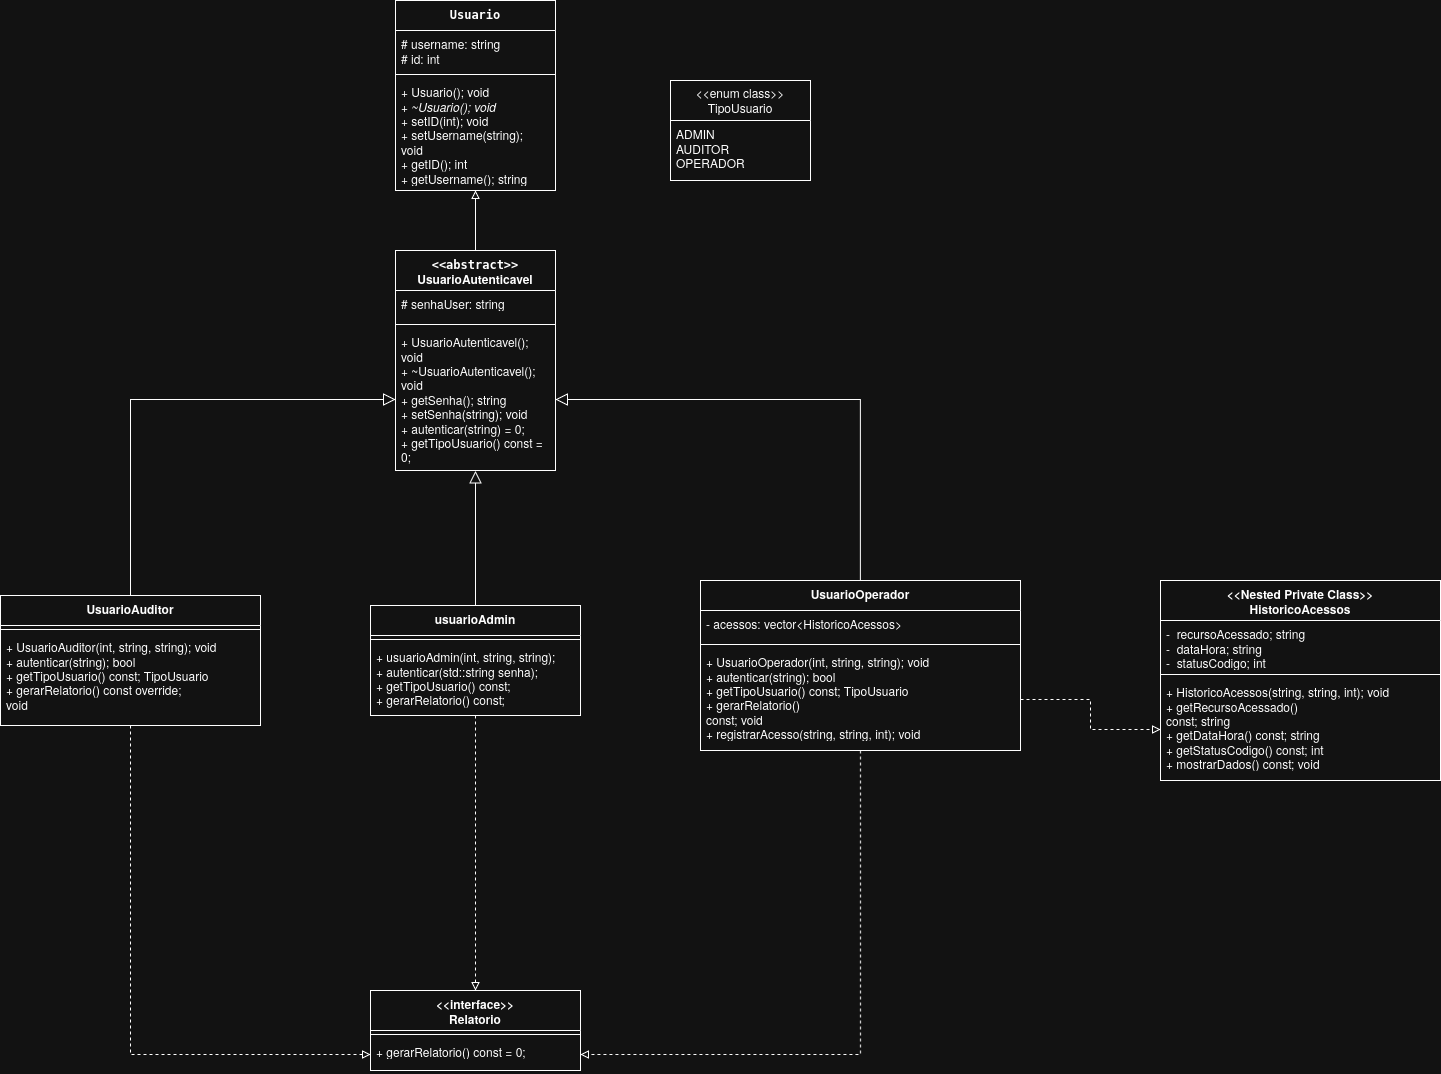

The diagram above was exported from draw.io. Its source (the exported page's mxGraphModel, read from the mxfile embedded in the PNG):
<mxGraphModel dx="2249" dy="1617" grid="1" gridSize="10" guides="1" tooltips="1" connect="1" arrows="1" fold="1" page="1" pageScale="1" pageWidth="850" pageHeight="1100" math="0" shadow="0">
  <root>
    <mxCell id="0" />
    <mxCell id="1" parent="0" />
    <mxCell id="t0E7_hPKftnQhdjgMbWO-1" parent="1" style="swimlane;fontStyle=1;align=center;verticalAlign=top;childLayout=stackLayout;horizontal=1;startSize=30;horizontalStack=0;resizeParent=1;resizeParentMax=0;resizeLast=0;collapsible=1;marginBottom=0;whiteSpace=wrap;html=1;" value="&lt;code&gt;Usuario&lt;/code&gt;" vertex="1">
      <mxGeometry height="190" width="160" x="345" y="-130" as="geometry" />
    </mxCell>
    <mxCell id="t0E7_hPKftnQhdjgMbWO-2" parent="t0E7_hPKftnQhdjgMbWO-1" style="text;strokeColor=none;fillColor=none;align=left;verticalAlign=top;spacingLeft=4;spacingRight=4;overflow=hidden;rotatable=0;points=[[0,0.5],[1,0.5]];portConstraint=eastwest;whiteSpace=wrap;html=1;" value="&lt;div&gt;# username: string&lt;/div&gt;# id: int" vertex="1">
      <mxGeometry height="40" width="160" y="30" as="geometry" />
    </mxCell>
    <mxCell id="t0E7_hPKftnQhdjgMbWO-3" parent="t0E7_hPKftnQhdjgMbWO-1" style="line;strokeWidth=1;fillColor=none;align=left;verticalAlign=middle;spacingTop=-1;spacingLeft=3;spacingRight=3;rotatable=0;labelPosition=right;points=[];portConstraint=eastwest;strokeColor=inherit;" value="" vertex="1">
      <mxGeometry height="8" width="160" y="70" as="geometry" />
    </mxCell>
    <mxCell id="t0E7_hPKftnQhdjgMbWO-4" parent="t0E7_hPKftnQhdjgMbWO-1" style="text;strokeColor=none;fillColor=none;align=left;verticalAlign=top;spacingLeft=4;spacingRight=4;overflow=hidden;rotatable=0;points=[[0,0.5],[1,0.5]];portConstraint=eastwest;whiteSpace=wrap;html=1;" value="&lt;div&gt;+ Usuario(); void&lt;/div&gt;&lt;div&gt;+ &lt;i&gt;~Usuario(); void&lt;/i&gt;&lt;/div&gt;&lt;div&gt;+ setID(int); void&amp;nbsp;&lt;/div&gt;&lt;div&gt;+ setUsername(string); void&amp;nbsp;&lt;/div&gt;&lt;div&gt;+ getID(); int&amp;nbsp;&lt;/div&gt;&lt;div&gt;+ getUsername(); string&lt;/div&gt;" vertex="1">
      <mxGeometry height="112" width="160" y="78" as="geometry" />
    </mxCell>
    <mxCell id="t0E7_hPKftnQhdjgMbWO-19" edge="1" parent="1" source="t0E7_hPKftnQhdjgMbWO-5" style="edgeStyle=orthogonalEdgeStyle;rounded=0;orthogonalLoop=1;jettySize=auto;html=1;endSize=10;endArrow=block;endFill=0;" target="kSnt2FQhVnJcQT3CB4Wz-4">
      <mxGeometry relative="1" as="geometry" />
    </mxCell>
    <mxCell id="kSnt2FQhVnJcQT3CB4Wz-25" edge="1" parent="1" source="t0E7_hPKftnQhdjgMbWO-5" style="edgeStyle=orthogonalEdgeStyle;rounded=0;orthogonalLoop=1;jettySize=auto;html=1;entryX=0;entryY=0.5;entryDx=0;entryDy=0;endArrow=block;endFill=0;dashed=1;" target="t0E7_hPKftnQhdjgMbWO-16">
      <mxGeometry relative="1" as="geometry" />
    </mxCell>
    <mxCell id="t0E7_hPKftnQhdjgMbWO-5" parent="1" style="swimlane;fontStyle=1;align=center;verticalAlign=top;childLayout=stackLayout;horizontal=1;startSize=30;horizontalStack=0;resizeParent=1;resizeParentMax=0;resizeLast=0;collapsible=1;marginBottom=0;whiteSpace=wrap;html=1;" value="UsuarioAuditor" vertex="1">
      <mxGeometry height="130" width="260" x="-50" y="465" as="geometry" />
    </mxCell>
    <mxCell id="t0E7_hPKftnQhdjgMbWO-7" parent="t0E7_hPKftnQhdjgMbWO-5" style="line;strokeWidth=1;fillColor=none;align=left;verticalAlign=middle;spacingTop=-1;spacingLeft=3;spacingRight=3;rotatable=0;labelPosition=right;points=[];portConstraint=eastwest;strokeColor=inherit;" value="" vertex="1">
      <mxGeometry height="8" width="260" y="30" as="geometry" />
    </mxCell>
    <mxCell id="t0E7_hPKftnQhdjgMbWO-8" parent="t0E7_hPKftnQhdjgMbWO-5" style="text;strokeColor=none;fillColor=none;align=left;verticalAlign=top;spacingLeft=4;spacingRight=4;overflow=hidden;rotatable=0;points=[[0,0.5],[1,0.5]];portConstraint=eastwest;whiteSpace=wrap;html=1;" value="&lt;div&gt;+ UsuarioAuditor(int, string, string); void&amp;nbsp;&lt;/div&gt;&lt;div&gt;+ autenticar(string); bool&amp;nbsp;&lt;/div&gt;&lt;div&gt;+ getTipoUsuario() const; TipoUsuario&amp;nbsp;&lt;/div&gt;&lt;div&gt;+ gerarRelatorio() const override;&lt;br&gt; void&lt;/div&gt;" vertex="1">
      <mxGeometry height="92" width="260" y="38" as="geometry" />
    </mxCell>
    <mxCell id="kSnt2FQhVnJcQT3CB4Wz-27" edge="1" parent="1" source="t0E7_hPKftnQhdjgMbWO-9" style="edgeStyle=orthogonalEdgeStyle;rounded=0;orthogonalLoop=1;jettySize=auto;html=1;entryX=1;entryY=0.5;entryDx=0;entryDy=0;endArrow=block;endFill=0;dashed=1;" target="t0E7_hPKftnQhdjgMbWO-16">
      <mxGeometry relative="1" as="geometry" />
    </mxCell>
    <mxCell id="t0E7_hPKftnQhdjgMbWO-9" parent="1" style="swimlane;fontStyle=1;align=center;verticalAlign=top;childLayout=stackLayout;horizontal=1;startSize=30;horizontalStack=0;resizeParent=1;resizeParentMax=0;resizeLast=0;collapsible=1;marginBottom=0;whiteSpace=wrap;html=1;" value="UsuarioOperador" vertex="1">
      <mxGeometry height="170" width="320" x="650" y="450" as="geometry" />
    </mxCell>
    <mxCell id="t0E7_hPKftnQhdjgMbWO-10" parent="t0E7_hPKftnQhdjgMbWO-9" style="text;strokeColor=none;fillColor=none;align=left;verticalAlign=top;spacingLeft=4;spacingRight=4;overflow=hidden;rotatable=0;points=[[0,0.5],[1,0.5]];portConstraint=eastwest;whiteSpace=wrap;html=1;" value="-&amp;nbsp;acessos: vector&amp;lt;HistoricoAcessos&amp;gt;&amp;nbsp;" vertex="1">
      <mxGeometry height="30" width="320" y="30" as="geometry" />
    </mxCell>
    <mxCell id="t0E7_hPKftnQhdjgMbWO-11" parent="t0E7_hPKftnQhdjgMbWO-9" style="line;strokeWidth=1;fillColor=none;align=left;verticalAlign=middle;spacingTop=-1;spacingLeft=3;spacingRight=3;rotatable=0;labelPosition=right;points=[];portConstraint=eastwest;strokeColor=inherit;" value="" vertex="1">
      <mxGeometry height="8" width="320" y="60" as="geometry" />
    </mxCell>
    <mxCell id="t0E7_hPKftnQhdjgMbWO-12" parent="t0E7_hPKftnQhdjgMbWO-9" style="text;strokeColor=none;fillColor=none;align=left;verticalAlign=top;spacingLeft=4;spacingRight=4;overflow=hidden;rotatable=0;points=[[0,0.5],[1,0.5]];portConstraint=eastwest;whiteSpace=wrap;html=1;" value="&lt;div&gt;+ UsuarioOperador(int, string, string); void&amp;nbsp;&amp;nbsp;&lt;/div&gt;&lt;div&gt;+ autenticar(string); bool&amp;nbsp;&amp;nbsp;&lt;/div&gt;&lt;div&gt;+ getTipoUsuario() const; TipoUsuario&amp;nbsp;&amp;nbsp;&lt;/div&gt;&lt;div&gt;+ gerarRelatorio() &lt;br&gt;const; void&amp;nbsp;&amp;nbsp;&lt;/div&gt;&lt;div&gt;+ registrarAcesso(string, string, int); void&lt;/div&gt;" vertex="1">
      <mxGeometry height="102" width="320" y="68" as="geometry" />
    </mxCell>
    <mxCell id="t0E7_hPKftnQhdjgMbWO-13" parent="1" style="swimlane;fontStyle=1;align=center;verticalAlign=top;childLayout=stackLayout;horizontal=1;startSize=40;horizontalStack=0;resizeParent=1;resizeParentMax=0;resizeLast=0;collapsible=1;marginBottom=0;whiteSpace=wrap;html=1;" value="&lt;div&gt;&amp;lt;&amp;lt;interface&amp;gt;&amp;gt;&lt;/div&gt;&lt;div&gt;Relatorio&lt;/div&gt;" vertex="1">
      <mxGeometry height="80" width="210" x="320" y="860" as="geometry" />
    </mxCell>
    <mxCell id="t0E7_hPKftnQhdjgMbWO-15" parent="t0E7_hPKftnQhdjgMbWO-13" style="line;strokeWidth=1;fillColor=none;align=left;verticalAlign=middle;spacingTop=-1;spacingLeft=3;spacingRight=3;rotatable=0;labelPosition=right;points=[];portConstraint=eastwest;strokeColor=inherit;" value="" vertex="1">
      <mxGeometry height="8" width="210" y="40" as="geometry" />
    </mxCell>
    <mxCell id="t0E7_hPKftnQhdjgMbWO-16" parent="t0E7_hPKftnQhdjgMbWO-13" style="text;strokeColor=none;fillColor=none;align=left;verticalAlign=top;spacingLeft=4;spacingRight=4;overflow=hidden;rotatable=0;points=[[0,0.5],[1,0.5]];portConstraint=eastwest;whiteSpace=wrap;html=1;" value="&lt;div&gt;+ gerarRelatorio() const = 0;&lt;/div&gt;" vertex="1">
      <mxGeometry height="32" width="210" y="48" as="geometry" />
    </mxCell>
    <mxCell id="t0E7_hPKftnQhdjgMbWO-20" edge="1" parent="1" source="t0E7_hPKftnQhdjgMbWO-9" style="edgeStyle=orthogonalEdgeStyle;rounded=0;orthogonalLoop=1;jettySize=auto;html=1;endArrow=block;endFill=0;endSize=10;" target="kSnt2FQhVnJcQT3CB4Wz-4">
      <mxGeometry relative="1" as="geometry" />
    </mxCell>
    <mxCell id="kSnt2FQhVnJcQT3CB4Wz-6" edge="1" parent="1" source="kSnt2FQhVnJcQT3CB4Wz-1" style="edgeStyle=orthogonalEdgeStyle;rounded=0;orthogonalLoop=1;jettySize=auto;html=1;entryX=0.5;entryY=1;entryDx=0;entryDy=0;endArrow=block;endFill=0;" target="t0E7_hPKftnQhdjgMbWO-1">
      <mxGeometry relative="1" as="geometry">
        <Array as="points">
          <mxPoint x="425" y="90" />
          <mxPoint x="425" y="90" />
        </Array>
      </mxGeometry>
    </mxCell>
    <mxCell id="kSnt2FQhVnJcQT3CB4Wz-1" parent="1" style="swimlane;fontStyle=1;align=center;verticalAlign=top;childLayout=stackLayout;horizontal=1;startSize=40;horizontalStack=0;resizeParent=1;resizeParentMax=0;resizeLast=0;collapsible=1;marginBottom=0;whiteSpace=wrap;html=1;" value="&lt;div&gt;&lt;code data-path-to-node=&quot;10,0,0&quot; data-index-in-node=&quot;66&quot;&gt;&amp;lt;&amp;lt;abstract&amp;gt;&amp;gt;&lt;/code&gt;&lt;/div&gt;&lt;div&gt;UsuarioAutenticavel&lt;/div&gt;" vertex="1">
      <mxGeometry height="220" width="160" x="345" y="120" as="geometry" />
    </mxCell>
    <mxCell id="kSnt2FQhVnJcQT3CB4Wz-2" parent="kSnt2FQhVnJcQT3CB4Wz-1" style="text;strokeColor=none;fillColor=none;align=left;verticalAlign=top;spacingLeft=4;spacingRight=4;overflow=hidden;rotatable=0;points=[[0,0.5],[1,0.5]];portConstraint=eastwest;whiteSpace=wrap;html=1;" value="&lt;div&gt;#&amp;nbsp;senhaUser: string&lt;/div&gt;" vertex="1">
      <mxGeometry height="30" width="160" y="40" as="geometry" />
    </mxCell>
    <mxCell id="kSnt2FQhVnJcQT3CB4Wz-3" parent="kSnt2FQhVnJcQT3CB4Wz-1" style="line;strokeWidth=1;fillColor=none;align=left;verticalAlign=middle;spacingTop=-1;spacingLeft=3;spacingRight=3;rotatable=0;labelPosition=right;points=[];portConstraint=eastwest;strokeColor=inherit;" value="" vertex="1">
      <mxGeometry height="8" width="160" y="70" as="geometry" />
    </mxCell>
    <mxCell id="kSnt2FQhVnJcQT3CB4Wz-4" parent="kSnt2FQhVnJcQT3CB4Wz-1" style="text;strokeColor=none;fillColor=none;align=left;verticalAlign=top;spacingLeft=4;spacingRight=4;overflow=hidden;rotatable=0;points=[[0,0.5],[1,0.5]];portConstraint=eastwest;whiteSpace=wrap;html=1;" value="&lt;div&gt;+ UsuarioAutenticavel(); void&amp;nbsp;&lt;/div&gt;&lt;div&gt;+ ~UsuarioAutenticavel(); void&lt;/div&gt;&lt;div&gt;+ getSenha(); string&lt;/div&gt;&lt;div&gt;+ setSenha(string); void&amp;nbsp;&lt;/div&gt;&lt;div&gt;+ autenticar(string) = 0;&amp;nbsp;&lt;br&gt;+ getTipoUsuario() const = 0;&lt;/div&gt;" vertex="1">
      <mxGeometry height="142" width="160" y="78" as="geometry" />
    </mxCell>
    <mxCell id="kSnt2FQhVnJcQT3CB4Wz-26" edge="1" parent="1" source="kSnt2FQhVnJcQT3CB4Wz-7" style="edgeStyle=orthogonalEdgeStyle;rounded=0;orthogonalLoop=1;jettySize=auto;html=1;entryX=0.5;entryY=0;entryDx=0;entryDy=0;endArrow=block;endFill=0;dashed=1;" target="t0E7_hPKftnQhdjgMbWO-13">
      <mxGeometry relative="1" as="geometry" />
    </mxCell>
    <mxCell id="kSnt2FQhVnJcQT3CB4Wz-7" parent="1" style="swimlane;fontStyle=1;align=center;verticalAlign=top;childLayout=stackLayout;horizontal=1;startSize=30;horizontalStack=0;resizeParent=1;resizeParentMax=0;resizeLast=0;collapsible=1;marginBottom=0;whiteSpace=wrap;html=1;" value="usuarioAdmin" vertex="1">
      <mxGeometry height="110" width="210" x="320" y="475" as="geometry" />
    </mxCell>
    <mxCell id="kSnt2FQhVnJcQT3CB4Wz-9" parent="kSnt2FQhVnJcQT3CB4Wz-7" style="line;strokeWidth=1;fillColor=none;align=left;verticalAlign=middle;spacingTop=-1;spacingLeft=3;spacingRight=3;rotatable=0;labelPosition=right;points=[];portConstraint=eastwest;strokeColor=inherit;" value="" vertex="1">
      <mxGeometry height="8" width="210" y="30" as="geometry" />
    </mxCell>
    <mxCell id="kSnt2FQhVnJcQT3CB4Wz-10" parent="kSnt2FQhVnJcQT3CB4Wz-7" style="text;strokeColor=none;fillColor=none;align=left;verticalAlign=top;spacingLeft=4;spacingRight=4;overflow=hidden;rotatable=0;points=[[0,0.5],[1,0.5]];portConstraint=eastwest;whiteSpace=wrap;html=1;" value="&lt;div&gt;+ usuarioAdmin(int, string, string);&amp;nbsp;&lt;/div&gt;&lt;div&gt;+ autenticar(std::string senha);&amp;nbsp;&lt;/div&gt;&lt;div&gt;+ getTipoUsuario() const;&amp;nbsp;&lt;/div&gt;&lt;div&gt;+  gerarRelatorio() const;&lt;/div&gt;" vertex="1">
      <mxGeometry height="72" width="210" y="38" as="geometry" />
    </mxCell>
    <mxCell id="kSnt2FQhVnJcQT3CB4Wz-12" parent="1" style="swimlane;fontStyle=0;childLayout=stackLayout;horizontal=1;startSize=40;fillColor=none;horizontalStack=0;resizeParent=1;resizeParentMax=0;resizeLast=0;collapsible=1;marginBottom=0;whiteSpace=wrap;html=1;" value="&lt;div&gt;&amp;lt;&amp;lt;enum class&amp;gt;&amp;gt;&lt;/div&gt;&lt;div&gt;TipoUsuario&lt;/div&gt;" vertex="1">
      <mxGeometry height="100" width="140" x="620" y="-50" as="geometry" />
    </mxCell>
    <mxCell id="kSnt2FQhVnJcQT3CB4Wz-15" parent="kSnt2FQhVnJcQT3CB4Wz-12" style="text;strokeColor=none;fillColor=none;align=left;verticalAlign=top;spacingLeft=4;spacingRight=4;overflow=hidden;rotatable=0;points=[[0,0.5],[1,0.5]];portConstraint=eastwest;whiteSpace=wrap;html=1;" value="&lt;div&gt;ADMIN&lt;/div&gt;&lt;div&gt;AUDITOR&lt;/div&gt;&lt;div&gt;OPERADOR&lt;/div&gt;" vertex="1">
      <mxGeometry height="60" width="140" y="40" as="geometry" />
    </mxCell>
    <mxCell id="kSnt2FQhVnJcQT3CB4Wz-17" edge="1" parent="1" source="kSnt2FQhVnJcQT3CB4Wz-7" style="edgeStyle=orthogonalEdgeStyle;rounded=0;orthogonalLoop=1;jettySize=auto;html=1;endArrow=block;endFill=0;endSize=10;exitX=0.5;exitY=0;exitDx=0;exitDy=0;entryX=0.5;entryY=1.002;entryDx=0;entryDy=0;entryPerimeter=0;" target="kSnt2FQhVnJcQT3CB4Wz-4">
      <mxGeometry relative="1" as="geometry">
        <mxPoint x="578" y="431" as="sourcePoint" />
        <mxPoint x="273" y="250" as="targetPoint" />
      </mxGeometry>
    </mxCell>
    <mxCell id="kSnt2FQhVnJcQT3CB4Wz-20" parent="1" style="swimlane;fontStyle=1;align=center;verticalAlign=top;childLayout=stackLayout;horizontal=1;startSize=40;horizontalStack=0;resizeParent=1;resizeParentMax=0;resizeLast=0;collapsible=1;marginBottom=0;whiteSpace=wrap;html=1;" value="&lt;div&gt;&amp;lt;&amp;lt;Nested Private Class&amp;gt;&amp;gt;&lt;/div&gt;&lt;div&gt;HistoricoAcessos&lt;/div&gt;" vertex="1">
      <mxGeometry height="200" width="280" x="1110" y="450" as="geometry" />
    </mxCell>
    <mxCell id="kSnt2FQhVnJcQT3CB4Wz-21" parent="kSnt2FQhVnJcQT3CB4Wz-20" style="text;strokeColor=none;fillColor=none;align=left;verticalAlign=top;spacingLeft=4;spacingRight=4;overflow=hidden;rotatable=0;points=[[0,0.5],[1,0.5]];portConstraint=eastwest;whiteSpace=wrap;html=1;" value="&lt;div&gt;-&amp;nbsp; recursoAcessado;&amp;nbsp;string&lt;/div&gt;&lt;div&gt;-&amp;nbsp; dataHora;&amp;nbsp;string&lt;/div&gt;&lt;div&gt;-&amp;nbsp; statusCodigo;&amp;nbsp;int&lt;/div&gt;" vertex="1">
      <mxGeometry height="50" width="280" y="40" as="geometry" />
    </mxCell>
    <mxCell id="kSnt2FQhVnJcQT3CB4Wz-22" parent="kSnt2FQhVnJcQT3CB4Wz-20" style="line;strokeWidth=1;fillColor=none;align=left;verticalAlign=middle;spacingTop=-1;spacingLeft=3;spacingRight=3;rotatable=0;labelPosition=right;points=[];portConstraint=eastwest;strokeColor=inherit;" value="" vertex="1">
      <mxGeometry height="8" width="280" y="90" as="geometry" />
    </mxCell>
    <mxCell id="kSnt2FQhVnJcQT3CB4Wz-23" parent="kSnt2FQhVnJcQT3CB4Wz-20" style="text;strokeColor=none;fillColor=none;align=left;verticalAlign=top;spacingLeft=4;spacingRight=4;overflow=hidden;rotatable=0;points=[[0,0.5],[1,0.5]];portConstraint=eastwest;whiteSpace=wrap;html=1;" value="&lt;div&gt;+ HistoricoAcessos(string, string, int); void&amp;nbsp;&lt;/div&gt;&lt;div&gt;+ getRecursoAcessado() &lt;br&gt;const; string&amp;nbsp;&lt;/div&gt;&lt;div&gt;+ getDataHora() const; string&amp;nbsp;&lt;/div&gt;&lt;div&gt;+ getStatusCodigo() const; int&amp;nbsp;&lt;/div&gt;&lt;div&gt;+ mostrarDados() const; void&lt;/div&gt;" vertex="1">
      <mxGeometry height="102" width="280" y="98" as="geometry" />
    </mxCell>
    <mxCell id="kSnt2FQhVnJcQT3CB4Wz-24" edge="1" parent="1" source="t0E7_hPKftnQhdjgMbWO-12" style="edgeStyle=orthogonalEdgeStyle;rounded=0;orthogonalLoop=1;jettySize=auto;html=1;dashed=1;endArrow=block;endFill=0;" target="kSnt2FQhVnJcQT3CB4Wz-23">
      <mxGeometry relative="1" as="geometry">
        <Array as="points" />
      </mxGeometry>
    </mxCell>
  </root>
</mxGraphModel>